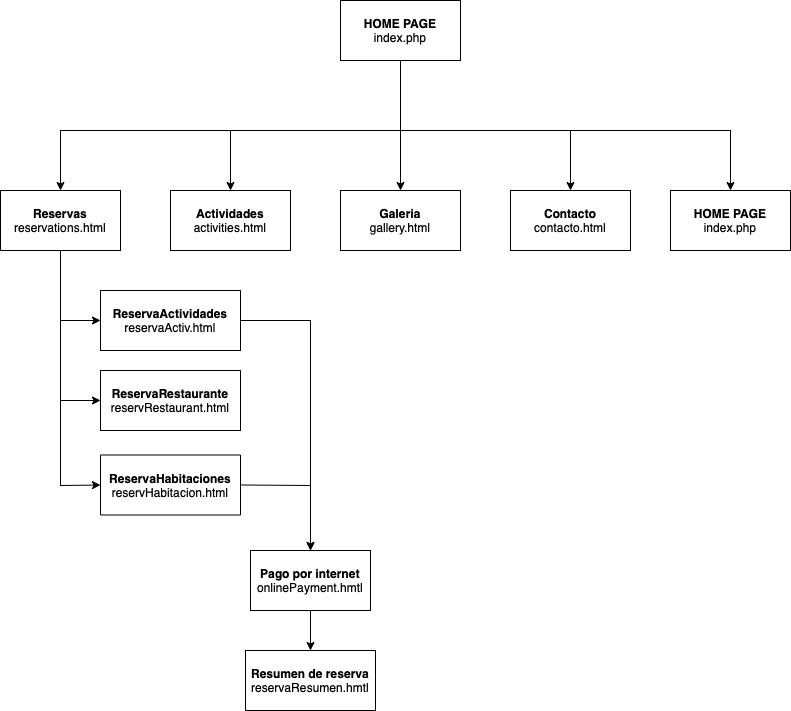

The diagram above was exported from draw.io. Its source (the exported page's mxGraphModel, read from the mxfile embedded in the PNG):
<mxGraphModel dx="1298" dy="865" grid="1" gridSize="10" guides="1" tooltips="1" connect="1" arrows="1" fold="1" page="1" pageScale="1" pageWidth="827" pageHeight="1169" math="0" shadow="0">
  <root>
    <mxCell id="0" />
    <mxCell id="1" parent="0" />
    <mxCell id="v8La8qsQlmWbikWZcSvJ-1" value="&lt;b&gt;HOME PAGE&lt;/b&gt;&lt;br&gt;index.php" style="rounded=0;whiteSpace=wrap;html=1;" parent="1" vertex="1">
      <mxGeometry x="360" y="70" width="120" height="60" as="geometry" />
    </mxCell>
    <mxCell id="v8La8qsQlmWbikWZcSvJ-3" value="" style="endArrow=classic;html=1;rounded=0;exitX=0.5;exitY=1;exitDx=0;exitDy=0;entryX=0.5;entryY=0;entryDx=0;entryDy=0;" parent="1" source="v8La8qsQlmWbikWZcSvJ-1" target="v8La8qsQlmWbikWZcSvJ-8" edge="1">
      <mxGeometry width="50" height="50" relative="1" as="geometry">
        <mxPoint x="280" y="160" as="sourcePoint" />
        <mxPoint x="70" y="260" as="targetPoint" />
        <Array as="points">
          <mxPoint x="420" y="200" />
          <mxPoint x="80" y="200" />
        </Array>
      </mxGeometry>
    </mxCell>
    <mxCell id="v8La8qsQlmWbikWZcSvJ-4" value="" style="endArrow=classic;html=1;rounded=0;exitX=0.5;exitY=1;exitDx=0;exitDy=0;entryX=0.5;entryY=0;entryDx=0;entryDy=0;" parent="1" source="v8La8qsQlmWbikWZcSvJ-1" target="v8La8qsQlmWbikWZcSvJ-11" edge="1">
      <mxGeometry width="50" height="50" relative="1" as="geometry">
        <mxPoint x="390" y="470" as="sourcePoint" />
        <mxPoint x="760" y="260" as="targetPoint" />
        <Array as="points">
          <mxPoint x="420" y="200" />
          <mxPoint x="750" y="200" />
          <mxPoint x="750" y="230" />
        </Array>
      </mxGeometry>
    </mxCell>
    <mxCell id="v8La8qsQlmWbikWZcSvJ-5" value="" style="endArrow=classic;html=1;rounded=0;exitX=0.5;exitY=1;exitDx=0;exitDy=0;" parent="1" source="v8La8qsQlmWbikWZcSvJ-1" edge="1">
      <mxGeometry width="50" height="50" relative="1" as="geometry">
        <mxPoint x="380" y="350" as="sourcePoint" />
        <mxPoint x="250" y="260" as="targetPoint" />
        <Array as="points">
          <mxPoint x="420" y="200" />
          <mxPoint x="250" y="200" />
          <mxPoint x="250" y="230" />
        </Array>
      </mxGeometry>
    </mxCell>
    <mxCell id="v8La8qsQlmWbikWZcSvJ-6" value="" style="endArrow=classic;html=1;rounded=0;exitX=0.5;exitY=1;exitDx=0;exitDy=0;" parent="1" source="v8La8qsQlmWbikWZcSvJ-1" edge="1">
      <mxGeometry width="50" height="50" relative="1" as="geometry">
        <mxPoint x="390" y="470" as="sourcePoint" />
        <mxPoint x="420" y="260" as="targetPoint" />
      </mxGeometry>
    </mxCell>
    <mxCell id="v8La8qsQlmWbikWZcSvJ-7" value="" style="endArrow=classic;html=1;rounded=0;exitX=0.5;exitY=1;exitDx=0;exitDy=0;entryX=0.5;entryY=0;entryDx=0;entryDy=0;" parent="1" source="v8La8qsQlmWbikWZcSvJ-1" target="v8La8qsQlmWbikWZcSvJ-10" edge="1">
      <mxGeometry width="50" height="50" relative="1" as="geometry">
        <mxPoint x="390" y="470" as="sourcePoint" />
        <mxPoint x="610" y="260" as="targetPoint" />
        <Array as="points">
          <mxPoint x="420" y="200" />
          <mxPoint x="590" y="200" />
          <mxPoint x="590" y="220" />
        </Array>
      </mxGeometry>
    </mxCell>
    <mxCell id="v8La8qsQlmWbikWZcSvJ-8" value="&lt;b&gt;Reservas&lt;/b&gt;&lt;br&gt;reservations.html" style="rounded=0;whiteSpace=wrap;html=1;" parent="1" vertex="1">
      <mxGeometry x="20" y="260" width="120" height="60" as="geometry" />
    </mxCell>
    <mxCell id="v8La8qsQlmWbikWZcSvJ-9" value="Actividades&lt;br&gt;&lt;span style=&quot;font-weight: normal&quot;&gt;activities.html&lt;/span&gt;" style="rounded=0;whiteSpace=wrap;html=1;fontStyle=1" parent="1" vertex="1">
      <mxGeometry x="190" y="260" width="120" height="60" as="geometry" />
    </mxCell>
    <mxCell id="v8La8qsQlmWbikWZcSvJ-10" value="Contacto&lt;br&gt;&lt;span style=&quot;font-weight: normal&quot;&gt;contacto.html&lt;/span&gt;" style="rounded=0;whiteSpace=wrap;html=1;fontStyle=1" parent="1" vertex="1">
      <mxGeometry x="530" y="260" width="120" height="60" as="geometry" />
    </mxCell>
    <mxCell id="v8La8qsQlmWbikWZcSvJ-11" value="HOME PAGE&lt;br&gt;&lt;span style=&quot;font-weight: normal&quot;&gt;index.php&lt;/span&gt;" style="rounded=0;whiteSpace=wrap;html=1;fontStyle=1" parent="1" vertex="1">
      <mxGeometry x="690" y="260" width="120" height="60" as="geometry" />
    </mxCell>
    <mxCell id="v8La8qsQlmWbikWZcSvJ-12" value="Galeria&lt;br&gt;&lt;span style=&quot;font-weight: normal&quot;&gt;gallery.html&lt;/span&gt;" style="rounded=0;whiteSpace=wrap;html=1;fontStyle=1" parent="1" vertex="1">
      <mxGeometry x="360" y="260" width="120" height="60" as="geometry" />
    </mxCell>
    <mxCell id="v8La8qsQlmWbikWZcSvJ-13" value="" style="endArrow=classic;html=1;rounded=0;exitX=0.5;exitY=1;exitDx=0;exitDy=0;entryX=0;entryY=0.5;entryDx=0;entryDy=0;" parent="1" source="v8La8qsQlmWbikWZcSvJ-8" target="v8La8qsQlmWbikWZcSvJ-14" edge="1">
      <mxGeometry width="50" height="50" relative="1" as="geometry">
        <mxPoint x="110" y="490" as="sourcePoint" />
        <mxPoint x="80" y="540" as="targetPoint" />
        <Array as="points">
          <mxPoint x="80" y="555" />
        </Array>
      </mxGeometry>
    </mxCell>
    <mxCell id="v8La8qsQlmWbikWZcSvJ-14" value="ReservaHabitaciones&lt;br&gt;&lt;span style=&quot;font-weight: normal&quot;&gt;reservHabitacion.html&lt;/span&gt;" style="rounded=0;whiteSpace=wrap;html=1;fontStyle=1" parent="1" vertex="1">
      <mxGeometry x="120" y="524.5" width="140" height="60" as="geometry" />
    </mxCell>
    <mxCell id="v8La8qsQlmWbikWZcSvJ-15" value="ReservaRestaurante&lt;br&gt;&lt;span style=&quot;font-weight: normal&quot;&gt;reservRestaurant.html&lt;/span&gt;" style="whiteSpace=wrap;html=1;fontStyle=1" parent="1" vertex="1">
      <mxGeometry x="120" y="440" width="140" height="60" as="geometry" />
    </mxCell>
    <mxCell id="v8La8qsQlmWbikWZcSvJ-16" value="" style="endArrow=classic;html=1;rounded=0;exitX=0.5;exitY=1;exitDx=0;exitDy=0;entryX=0;entryY=0.5;entryDx=0;entryDy=0;" parent="1" source="v8La8qsQlmWbikWZcSvJ-8" target="v8La8qsQlmWbikWZcSvJ-15" edge="1">
      <mxGeometry width="50" height="50" relative="1" as="geometry">
        <mxPoint x="10" y="440" as="sourcePoint" />
        <mxPoint x="60" y="390" as="targetPoint" />
        <Array as="points">
          <mxPoint x="80" y="470" />
        </Array>
      </mxGeometry>
    </mxCell>
    <mxCell id="v8La8qsQlmWbikWZcSvJ-17" value="ReservaActividades&lt;br&gt;&lt;span style=&quot;font-weight: normal&quot;&gt;reservaActiv.html&lt;/span&gt;" style="rounded=0;whiteSpace=wrap;html=1;fontStyle=1" parent="1" vertex="1">
      <mxGeometry x="120" y="360" width="140" height="60" as="geometry" />
    </mxCell>
    <mxCell id="v8La8qsQlmWbikWZcSvJ-18" value="" style="endArrow=classic;html=1;rounded=0;exitX=0.5;exitY=1;exitDx=0;exitDy=0;entryX=0;entryY=0.5;entryDx=0;entryDy=0;" parent="1" source="v8La8qsQlmWbikWZcSvJ-8" target="v8La8qsQlmWbikWZcSvJ-17" edge="1">
      <mxGeometry width="50" height="50" relative="1" as="geometry">
        <mxPoint x="390" y="470" as="sourcePoint" />
        <mxPoint x="440" y="420" as="targetPoint" />
        <Array as="points">
          <mxPoint x="80" y="390" />
        </Array>
      </mxGeometry>
    </mxCell>
    <mxCell id="v8La8qsQlmWbikWZcSvJ-29" style="edgeStyle=orthogonalEdgeStyle;rounded=0;orthogonalLoop=1;jettySize=auto;html=1;entryX=0.5;entryY=0;entryDx=0;entryDy=0;fontStyle=1" parent="1" source="v8La8qsQlmWbikWZcSvJ-24" target="v8La8qsQlmWbikWZcSvJ-25" edge="1">
      <mxGeometry relative="1" as="geometry" />
    </mxCell>
    <mxCell id="v8La8qsQlmWbikWZcSvJ-24" value="Pago por internet&lt;br&gt;&lt;span style=&quot;font-weight: normal&quot;&gt;onlinePayment.hmtl&lt;/span&gt;" style="rounded=0;whiteSpace=wrap;html=1;fontStyle=1" parent="1" vertex="1">
      <mxGeometry x="270" y="620" width="120" height="60" as="geometry" />
    </mxCell>
    <mxCell id="v8La8qsQlmWbikWZcSvJ-25" value="Resumen de reserva&lt;br&gt;&lt;span style=&quot;font-weight: normal&quot;&gt;reservaResumen.hmtl&lt;/span&gt;" style="whiteSpace=wrap;html=1;fontStyle=1" parent="1" vertex="1">
      <mxGeometry x="265" y="720" width="130" height="60" as="geometry" />
    </mxCell>
    <mxCell id="v8La8qsQlmWbikWZcSvJ-26" value="" style="endArrow=classic;html=1;rounded=0;exitX=1;exitY=0.5;exitDx=0;exitDy=0;entryX=0.5;entryY=0;entryDx=0;entryDy=0;fontStyle=1" parent="1" source="v8La8qsQlmWbikWZcSvJ-17" target="v8La8qsQlmWbikWZcSvJ-24" edge="1">
      <mxGeometry width="50" height="50" relative="1" as="geometry">
        <mxPoint x="60" y="680" as="sourcePoint" />
        <mxPoint x="110" y="630" as="targetPoint" />
        <Array as="points">
          <mxPoint x="330" y="390" />
        </Array>
      </mxGeometry>
    </mxCell>
    <mxCell id="v8La8qsQlmWbikWZcSvJ-28" value="" style="endArrow=classic;html=1;rounded=0;exitX=1;exitY=0.5;exitDx=0;exitDy=0;entryX=0.5;entryY=0;entryDx=0;entryDy=0;fontStyle=1" parent="1" source="v8La8qsQlmWbikWZcSvJ-14" target="v8La8qsQlmWbikWZcSvJ-24" edge="1">
      <mxGeometry width="50" height="50" relative="1" as="geometry">
        <mxPoint x="390" y="470" as="sourcePoint" />
        <mxPoint x="440" y="420" as="targetPoint" />
        <Array as="points">
          <mxPoint x="330" y="555" />
        </Array>
      </mxGeometry>
    </mxCell>
  </root>
</mxGraphModel>